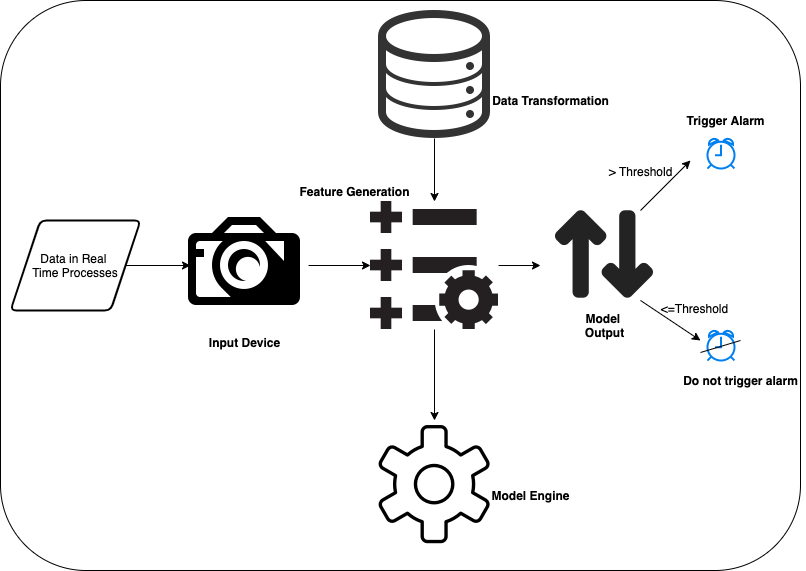

The diagram above was exported from draw.io. Its source (the exported page's mxGraphModel, read from the mxfile embedded in the PNG):
<mxGraphModel dx="1186" dy="1592" grid="1" gridSize="10" guides="1" tooltips="1" connect="1" arrows="1" fold="1" page="1" pageScale="1" pageWidth="850" pageHeight="1100" math="0" shadow="0">
  <root>
    <mxCell id="0" />
    <mxCell id="1" parent="0" />
    <mxCell id="11yVJNczOQTgNA0DGPyq-69" value="" style="rounded=1;whiteSpace=wrap;html=1;" vertex="1" parent="1">
      <mxGeometry x="50" y="-70" width="800" height="570" as="geometry" />
    </mxCell>
    <mxCell id="11yVJNczOQTgNA0DGPyq-11" value="" style="html=1;verticalLabelPosition=bottom;align=center;labelBackgroundColor=#ffffff;verticalAlign=top;strokeWidth=2;strokeColor=#0080F0;shadow=0;dashed=0;shape=mxgraph.ios7.icons.alarm_clock;" vertex="1" parent="1">
      <mxGeometry x="757" y="68" width="27" height="30" as="geometry" />
    </mxCell>
    <mxCell id="11yVJNczOQTgNA0DGPyq-12" value="" style="html=1;verticalLabelPosition=bottom;align=center;labelBackgroundColor=#ffffff;verticalAlign=top;strokeWidth=2;strokeColor=#0080F0;shadow=0;dashed=0;shape=mxgraph.ios7.icons.alarm_clock;" vertex="1" parent="1">
      <mxGeometry x="757" y="260" width="27" height="30" as="geometry" />
    </mxCell>
    <mxCell id="11yVJNczOQTgNA0DGPyq-28" value="" style="edgeStyle=orthogonalEdgeStyle;rounded=0;orthogonalLoop=1;jettySize=auto;html=1;" edge="1" parent="1" source="11yVJNczOQTgNA0DGPyq-13" target="11yVJNczOQTgNA0DGPyq-22">
      <mxGeometry relative="1" as="geometry" />
    </mxCell>
    <mxCell id="11yVJNczOQTgNA0DGPyq-13" value="&lt;b&gt;Input Device&lt;/b&gt;" style="shape=image;html=1;verticalAlign=top;verticalLabelPosition=bottom;labelBackgroundColor=#ffffff;imageAspect=0;aspect=fixed;image=https://cdn0.iconfinder.com/data/icons/octicons/1024/device-camera-128.png" vertex="1" parent="1">
      <mxGeometry x="230" y="131" width="128" height="128" as="geometry" />
    </mxCell>
    <mxCell id="11yVJNczOQTgNA0DGPyq-20" style="edgeStyle=orthogonalEdgeStyle;rounded=0;orthogonalLoop=1;jettySize=auto;html=1;" edge="1" parent="1" source="11yVJNczOQTgNA0DGPyq-16">
      <mxGeometry relative="1" as="geometry">
        <mxPoint x="240" y="195" as="targetPoint" />
      </mxGeometry>
    </mxCell>
    <mxCell id="11yVJNczOQTgNA0DGPyq-16" value="Data in Real &lt;br&gt;Time Processes" style="shape=parallelogram;html=1;strokeWidth=2;perimeter=parallelogramPerimeter;whiteSpace=wrap;rounded=1;arcSize=12;size=0.23;" vertex="1" parent="1">
      <mxGeometry x="60" y="150" width="130" height="90" as="geometry" />
    </mxCell>
    <mxCell id="11yVJNczOQTgNA0DGPyq-49" style="edgeStyle=orthogonalEdgeStyle;rounded=0;orthogonalLoop=1;jettySize=auto;html=1;" edge="1" parent="1" source="11yVJNczOQTgNA0DGPyq-21" target="11yVJNczOQTgNA0DGPyq-22">
      <mxGeometry relative="1" as="geometry" />
    </mxCell>
    <mxCell id="11yVJNczOQTgNA0DGPyq-21" value="" style="shape=image;html=1;verticalAlign=top;verticalLabelPosition=bottom;labelBackgroundColor=#ffffff;imageAspect=0;aspect=fixed;image=https://cdn3.iconfinder.com/data/icons/linecons-free-vector-icons-pack/32/data-128.png" vertex="1" parent="1">
      <mxGeometry x="420" y="-60" width="128" height="128" as="geometry" />
    </mxCell>
    <mxCell id="11yVJNczOQTgNA0DGPyq-31" style="edgeStyle=orthogonalEdgeStyle;rounded=0;orthogonalLoop=1;jettySize=auto;html=1;entryX=0;entryY=0.586;entryDx=0;entryDy=0;entryPerimeter=0;" edge="1" parent="1" source="11yVJNczOQTgNA0DGPyq-22" target="11yVJNczOQTgNA0DGPyq-24">
      <mxGeometry relative="1" as="geometry" />
    </mxCell>
    <mxCell id="11yVJNczOQTgNA0DGPyq-50" style="edgeStyle=orthogonalEdgeStyle;rounded=0;orthogonalLoop=1;jettySize=auto;html=1;entryX=0.5;entryY=0;entryDx=0;entryDy=0;" edge="1" parent="1" source="11yVJNczOQTgNA0DGPyq-22" target="11yVJNczOQTgNA0DGPyq-23">
      <mxGeometry relative="1" as="geometry" />
    </mxCell>
    <mxCell id="11yVJNczOQTgNA0DGPyq-22" value="&lt;span style=&quot;color: rgba(0 , 0 , 0 , 0) ; font-family: monospace ; font-size: 0px ; background-color: rgb(248 , 249 , 250)&quot;&gt;%3CmxGraphModel%3E%3Croot%3E%3CmxCell%20id%3D%220%22%2F%3E%3CmxCell%20id%3D%221%22%20parent%3D%220%22%2F%3E%3CmxCell%20id%3D%222%22%20value%3D%22Feature%20Generation%22%20style%3D%22text%3Bhtml%3D1%3Balign%3Dcenter%3BverticalAlign%3Dmiddle%3Bresizable%3D0%3Bpoints%3D%5B%5D%3Bautosize%3D1%3B%22%20vertex%3D%221%22%20parent%3D%221%22%3E%3CmxGeometry%20x%3D%22520%22%20y%3D%22248%22%20width%3D%22120%22%20height%3D%2220%22%20as%3D%22geometry%22%2F%3E%3C%2FmxCell%3E%3C%2Froot%3E%3C%2FmxGraphModel%3E&lt;/span&gt;" style="shape=image;html=1;verticalAlign=top;verticalLabelPosition=bottom;labelBackgroundColor=#ffffff;imageAspect=0;aspect=fixed;image=https://cdn0.iconfinder.com/data/icons/pinpoint-interface/48/availability-items-128.png" vertex="1" parent="1">
      <mxGeometry x="420" y="131" width="128" height="128" as="geometry" />
    </mxCell>
    <mxCell id="11yVJNczOQTgNA0DGPyq-23" value="" style="shape=image;html=1;verticalAlign=top;verticalLabelPosition=bottom;labelBackgroundColor=#ffffff;imageAspect=0;aspect=fixed;image=https://cdn1.iconfinder.com/data/icons/web-basic-2/512/721_gear__setting_engine_-128.png" vertex="1" parent="1">
      <mxGeometry x="420" y="350" width="128" height="128" as="geometry" />
    </mxCell>
    <mxCell id="11yVJNczOQTgNA0DGPyq-24" value="" style="shape=image;html=1;verticalAlign=top;verticalLabelPosition=bottom;labelBackgroundColor=#ffffff;imageAspect=0;aspect=fixed;image=https://cdn3.iconfinder.com/data/icons/simple-files-1/128/Inout-128.png" vertex="1" parent="1">
      <mxGeometry x="590" y="120" width="128" height="128" as="geometry" />
    </mxCell>
    <mxCell id="11yVJNczOQTgNA0DGPyq-41" value="" style="endArrow=classic;html=1;" edge="1" parent="1">
      <mxGeometry width="50" height="50" relative="1" as="geometry">
        <mxPoint x="690" y="140" as="sourcePoint" />
        <mxPoint x="740" y="90" as="targetPoint" />
      </mxGeometry>
    </mxCell>
    <mxCell id="11yVJNczOQTgNA0DGPyq-47" value="" style="endArrow=classic;html=1;exitX=0.781;exitY=0.859;exitDx=0;exitDy=0;exitPerimeter=0;" edge="1" parent="1" source="11yVJNczOQTgNA0DGPyq-24">
      <mxGeometry width="50" height="50" relative="1" as="geometry">
        <mxPoint x="700" y="150" as="sourcePoint" />
        <mxPoint x="750" y="270" as="targetPoint" />
      </mxGeometry>
    </mxCell>
    <mxCell id="11yVJNczOQTgNA0DGPyq-51" value="Data Transformation" style="text;html=1;align=center;verticalAlign=middle;resizable=0;points=[];autosize=1;fontStyle=1" vertex="1" parent="1">
      <mxGeometry x="535" y="20" width="130" height="20" as="geometry" />
    </mxCell>
    <mxCell id="11yVJNczOQTgNA0DGPyq-56" value="Model Engine" style="text;html=1;align=center;verticalAlign=middle;resizable=0;points=[];autosize=1;fontStyle=1" vertex="1" parent="1">
      <mxGeometry x="535" y="415" width="90" height="20" as="geometry" />
    </mxCell>
    <mxCell id="11yVJNczOQTgNA0DGPyq-57" value="Feature Generation" style="text;html=1;align=center;verticalAlign=middle;resizable=0;points=[];autosize=1;fontStyle=1" vertex="1" parent="1">
      <mxGeometry x="339" y="111" width="130" height="20" as="geometry" />
    </mxCell>
    <mxCell id="11yVJNczOQTgNA0DGPyq-58" value="Model &lt;br&gt;Output" style="text;html=1;align=center;verticalAlign=middle;resizable=0;points=[];autosize=1;fontStyle=1" vertex="1" parent="1">
      <mxGeometry x="629" y="240" width="50" height="30" as="geometry" />
    </mxCell>
    <mxCell id="11yVJNczOQTgNA0DGPyq-59" value="Trigger Alarm" style="text;html=1;align=center;verticalAlign=middle;resizable=0;points=[];autosize=1;fontStyle=1" vertex="1" parent="1">
      <mxGeometry x="730" y="40" width="90" height="20" as="geometry" />
    </mxCell>
    <mxCell id="11yVJNczOQTgNA0DGPyq-60" value="Do not trigger alarm" style="text;html=1;align=center;verticalAlign=middle;resizable=0;points=[];autosize=1;fontStyle=1" vertex="1" parent="1">
      <mxGeometry x="725" y="300" width="130" height="20" as="geometry" />
    </mxCell>
    <mxCell id="11yVJNczOQTgNA0DGPyq-64" value="" style="endArrow=none;html=1;" edge="1" parent="1">
      <mxGeometry width="50" height="50" relative="1" as="geometry">
        <mxPoint x="750" y="282" as="sourcePoint" />
        <mxPoint x="790" y="270" as="targetPoint" />
      </mxGeometry>
    </mxCell>
    <mxCell id="11yVJNczOQTgNA0DGPyq-66" value="&amp;gt; Threshold" style="text;html=1;align=center;verticalAlign=middle;resizable=0;points=[];autosize=1;" vertex="1" parent="1">
      <mxGeometry x="650" y="91" width="80" height="20" as="geometry" />
    </mxCell>
    <mxCell id="11yVJNczOQTgNA0DGPyq-67" value="&amp;lt;=Threshold" style="text;html=1;align=center;verticalAlign=middle;resizable=0;points=[];autosize=1;" vertex="1" parent="1">
      <mxGeometry x="704" y="228" width="80" height="20" as="geometry" />
    </mxCell>
  </root>
</mxGraphModel>